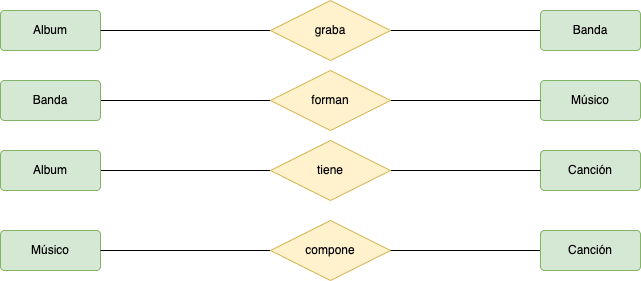

The diagram above was exported from draw.io. Its source (the exported page's mxGraphModel, read from the mxfile embedded in the PNG):
<mxGraphModel dx="1613" dy="1623" grid="1" gridSize="10" guides="1" tooltips="1" connect="1" arrows="1" fold="1" page="1" pageScale="1" pageWidth="827" pageHeight="1169" math="0" shadow="0">
  <root>
    <mxCell id="1LIAEQqh2-0iyQhbS0pH-0" />
    <mxCell id="1LIAEQqh2-0iyQhbS0pH-1" parent="1LIAEQqh2-0iyQhbS0pH-0" />
    <mxCell id="xZh759dgc7tyI9rVACxS-5" style="edgeStyle=orthogonalEdgeStyle;rounded=0;orthogonalLoop=1;jettySize=auto;html=1;entryX=1;entryY=0.5;entryDx=0;entryDy=0;endArrow=none;endFill=0;" parent="1LIAEQqh2-0iyQhbS0pH-1" source="1LIAEQqh2-0iyQhbS0pH-2" target="xZh759dgc7tyI9rVACxS-2" edge="1">
      <mxGeometry relative="1" as="geometry" />
    </mxCell>
    <mxCell id="1LIAEQqh2-0iyQhbS0pH-2" value="Banda" style="rounded=1;arcSize=10;whiteSpace=wrap;html=1;align=center;fillColor=#d5e8d4;strokeColor=#82b366;" parent="1LIAEQqh2-0iyQhbS0pH-1" vertex="1">
      <mxGeometry x="-250" y="-714" width="100" height="40" as="geometry" />
    </mxCell>
    <mxCell id="1LIAEQqh2-0iyQhbS0pH-3" value="Músico" style="rounded=1;arcSize=10;whiteSpace=wrap;html=1;align=center;fillColor=#d5e8d4;strokeColor=#82b366;" parent="1LIAEQqh2-0iyQhbS0pH-1" vertex="1">
      <mxGeometry x="-790" y="-494" width="100" height="40" as="geometry" />
    </mxCell>
    <mxCell id="xZh759dgc7tyI9rVACxS-10" style="edgeStyle=orthogonalEdgeStyle;rounded=0;orthogonalLoop=1;jettySize=auto;html=1;endArrow=none;endFill=0;" parent="1LIAEQqh2-0iyQhbS0pH-1" source="1LIAEQqh2-0iyQhbS0pH-4" target="1LIAEQqh2-0iyQhbS0pH-3" edge="1">
      <mxGeometry relative="1" as="geometry" />
    </mxCell>
    <mxCell id="1LIAEQqh2-0iyQhbS0pH-4" value="compone" style="shape=rhombus;perimeter=rhombusPerimeter;whiteSpace=wrap;html=1;align=center;fillColor=#fff2cc;strokeColor=#d6b656;" parent="1LIAEQqh2-0iyQhbS0pH-1" vertex="1">
      <mxGeometry x="-520" y="-504" width="120" height="60" as="geometry" />
    </mxCell>
    <mxCell id="1LIAEQqh2-0iyQhbS0pH-5" value="Album" style="rounded=1;arcSize=10;whiteSpace=wrap;html=1;align=center;fillColor=#d5e8d4;strokeColor=#82b366;" parent="1LIAEQqh2-0iyQhbS0pH-1" vertex="1">
      <mxGeometry x="-790" y="-714" width="100" height="40" as="geometry" />
    </mxCell>
    <mxCell id="xZh759dgc7tyI9rVACxS-9" style="edgeStyle=orthogonalEdgeStyle;rounded=0;orthogonalLoop=1;jettySize=auto;html=1;endArrow=none;endFill=0;" parent="1LIAEQqh2-0iyQhbS0pH-1" source="1LIAEQqh2-0iyQhbS0pH-6" target="1LIAEQqh2-0iyQhbS0pH-4" edge="1">
      <mxGeometry relative="1" as="geometry" />
    </mxCell>
    <mxCell id="1LIAEQqh2-0iyQhbS0pH-6" value="Canción" style="rounded=1;arcSize=10;whiteSpace=wrap;html=1;align=center;fillColor=#d5e8d4;strokeColor=#82b366;" parent="1LIAEQqh2-0iyQhbS0pH-1" vertex="1">
      <mxGeometry x="-250" y="-494" width="100" height="40" as="geometry" />
    </mxCell>
    <mxCell id="xZh759dgc7tyI9rVACxS-6" style="edgeStyle=orthogonalEdgeStyle;rounded=0;orthogonalLoop=1;jettySize=auto;html=1;endArrow=none;endFill=0;" parent="1LIAEQqh2-0iyQhbS0pH-1" source="xZh759dgc7tyI9rVACxS-2" target="1LIAEQqh2-0iyQhbS0pH-5" edge="1">
      <mxGeometry relative="1" as="geometry" />
    </mxCell>
    <mxCell id="xZh759dgc7tyI9rVACxS-2" value="graba" style="shape=rhombus;perimeter=rhombusPerimeter;whiteSpace=wrap;html=1;align=center;fillColor=#fff2cc;strokeColor=#d6b656;" parent="1LIAEQqh2-0iyQhbS0pH-1" vertex="1">
      <mxGeometry x="-520" y="-724" width="120" height="60" as="geometry" />
    </mxCell>
    <mxCell id="9bqOzp3Zu-SUZMMCwM1N-3" style="edgeStyle=orthogonalEdgeStyle;rounded=0;orthogonalLoop=1;jettySize=auto;html=1;endArrow=none;endFill=0;" parent="1LIAEQqh2-0iyQhbS0pH-1" source="9bqOzp3Zu-SUZMMCwM1N-0" target="9bqOzp3Zu-SUZMMCwM1N-2" edge="1">
      <mxGeometry relative="1" as="geometry" />
    </mxCell>
    <mxCell id="9bqOzp3Zu-SUZMMCwM1N-0" value="Album" style="rounded=1;arcSize=10;whiteSpace=wrap;html=1;align=center;fillColor=#d5e8d4;strokeColor=#82b366;" parent="1LIAEQqh2-0iyQhbS0pH-1" vertex="1">
      <mxGeometry x="-790" y="-574" width="100" height="40" as="geometry" />
    </mxCell>
    <mxCell id="9bqOzp3Zu-SUZMMCwM1N-1" value="Canción" style="rounded=1;arcSize=10;whiteSpace=wrap;html=1;align=center;fillColor=#d5e8d4;strokeColor=#82b366;" parent="1LIAEQqh2-0iyQhbS0pH-1" vertex="1">
      <mxGeometry x="-250" y="-574" width="100" height="40" as="geometry" />
    </mxCell>
    <mxCell id="9bqOzp3Zu-SUZMMCwM1N-4" style="edgeStyle=orthogonalEdgeStyle;rounded=0;orthogonalLoop=1;jettySize=auto;html=1;entryX=0;entryY=0.5;entryDx=0;entryDy=0;endArrow=none;endFill=0;" parent="1LIAEQqh2-0iyQhbS0pH-1" source="9bqOzp3Zu-SUZMMCwM1N-2" target="9bqOzp3Zu-SUZMMCwM1N-1" edge="1">
      <mxGeometry relative="1" as="geometry" />
    </mxCell>
    <mxCell id="9bqOzp3Zu-SUZMMCwM1N-2" value="tiene" style="shape=rhombus;perimeter=rhombusPerimeter;whiteSpace=wrap;html=1;align=center;fillColor=#fff2cc;strokeColor=#d6b656;" parent="1LIAEQqh2-0iyQhbS0pH-1" vertex="1">
      <mxGeometry x="-520" y="-584" width="120" height="60" as="geometry" />
    </mxCell>
    <mxCell id="9bqOzp3Zu-SUZMMCwM1N-5" style="edgeStyle=orthogonalEdgeStyle;rounded=0;orthogonalLoop=1;jettySize=auto;html=1;entryX=0;entryY=0.5;entryDx=0;entryDy=0;endArrow=none;endFill=0;" parent="1LIAEQqh2-0iyQhbS0pH-1" source="9bqOzp3Zu-SUZMMCwM1N-6" target="9bqOzp3Zu-SUZMMCwM1N-9" edge="1">
      <mxGeometry relative="1" as="geometry" />
    </mxCell>
    <mxCell id="9bqOzp3Zu-SUZMMCwM1N-6" value="Banda" style="rounded=1;arcSize=10;whiteSpace=wrap;html=1;align=center;fillColor=#d5e8d4;strokeColor=#82b366;" parent="1LIAEQqh2-0iyQhbS0pH-1" vertex="1">
      <mxGeometry x="-790" y="-644" width="100" height="40" as="geometry" />
    </mxCell>
    <mxCell id="9bqOzp3Zu-SUZMMCwM1N-7" value="Músico" style="rounded=1;arcSize=10;whiteSpace=wrap;html=1;align=center;fillColor=#d5e8d4;strokeColor=#82b366;" parent="1LIAEQqh2-0iyQhbS0pH-1" vertex="1">
      <mxGeometry x="-250" y="-644" width="100" height="40" as="geometry" />
    </mxCell>
    <mxCell id="9bqOzp3Zu-SUZMMCwM1N-8" style="edgeStyle=orthogonalEdgeStyle;rounded=0;orthogonalLoop=1;jettySize=auto;html=1;entryX=0;entryY=0.5;entryDx=0;entryDy=0;endArrow=none;endFill=0;" parent="1LIAEQqh2-0iyQhbS0pH-1" source="9bqOzp3Zu-SUZMMCwM1N-9" target="9bqOzp3Zu-SUZMMCwM1N-7" edge="1">
      <mxGeometry relative="1" as="geometry" />
    </mxCell>
    <mxCell id="9bqOzp3Zu-SUZMMCwM1N-9" value="forman" style="shape=rhombus;perimeter=rhombusPerimeter;whiteSpace=wrap;html=1;align=center;fillColor=#fff2cc;strokeColor=#d6b656;" parent="1LIAEQqh2-0iyQhbS0pH-1" vertex="1">
      <mxGeometry x="-520" y="-654" width="120" height="60" as="geometry" />
    </mxCell>
  </root>
</mxGraphModel>